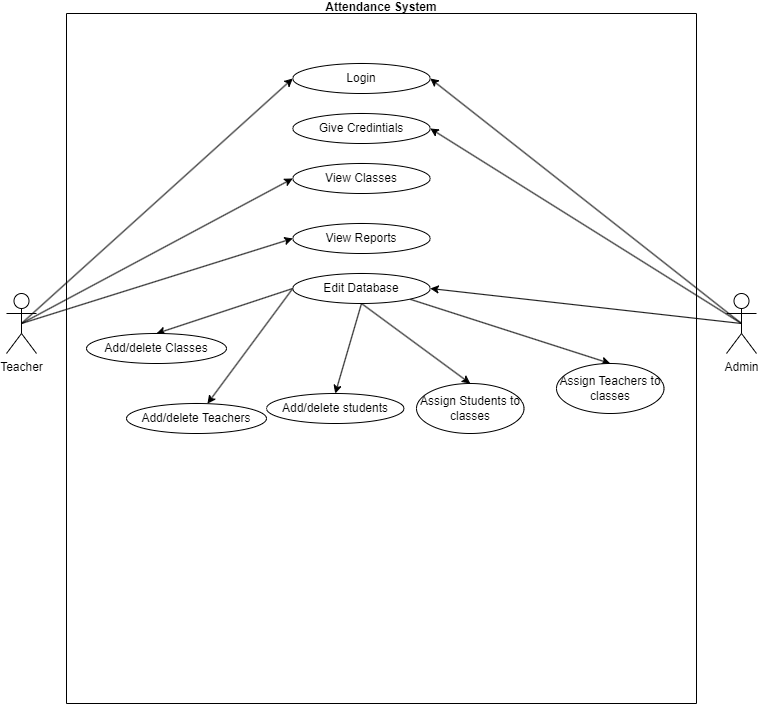

The diagram above was exported from draw.io. Its source (the exported page's mxGraphModel, read from the mxfile embedded in the PNG):
<mxGraphModel dx="1376" dy="522" grid="1" gridSize="10" guides="1" tooltips="1" connect="1" arrows="1" fold="1" page="1" pageScale="1" pageWidth="3300" pageHeight="4681" math="0" shadow="0">
  <root>
    <mxCell id="0" />
    <mxCell id="1" parent="0" />
    <mxCell id="q_0qz1a4ClDojRbCBRkg-11" style="rounded=0;orthogonalLoop=1;jettySize=auto;html=1;exitX=0.5;exitY=0.5;exitDx=0;exitDy=0;exitPerimeter=0;entryX=0;entryY=0.5;entryDx=0;entryDy=0;" edge="1" parent="1" source="q_0qz1a4ClDojRbCBRkg-1" target="q_0qz1a4ClDojRbCBRkg-10">
      <mxGeometry relative="1" as="geometry" />
    </mxCell>
    <mxCell id="q_0qz1a4ClDojRbCBRkg-17" style="rounded=0;orthogonalLoop=1;jettySize=auto;html=1;exitX=0.5;exitY=0.5;exitDx=0;exitDy=0;exitPerimeter=0;entryX=0;entryY=0.5;entryDx=0;entryDy=0;" edge="1" parent="1" source="q_0qz1a4ClDojRbCBRkg-1" target="q_0qz1a4ClDojRbCBRkg-16">
      <mxGeometry relative="1" as="geometry" />
    </mxCell>
    <mxCell id="q_0qz1a4ClDojRbCBRkg-18" style="rounded=0;orthogonalLoop=1;jettySize=auto;html=1;exitX=0.5;exitY=0.5;exitDx=0;exitDy=0;exitPerimeter=0;entryX=0;entryY=0.5;entryDx=0;entryDy=0;" edge="1" parent="1" source="q_0qz1a4ClDojRbCBRkg-1" target="q_0qz1a4ClDojRbCBRkg-15">
      <mxGeometry relative="1" as="geometry" />
    </mxCell>
    <mxCell id="q_0qz1a4ClDojRbCBRkg-1" value="Teacher" style="shape=umlActor;verticalLabelPosition=bottom;verticalAlign=top;html=1;outlineConnect=0;" vertex="1" parent="1">
      <mxGeometry x="170" y="440" width="30" height="60" as="geometry" />
    </mxCell>
    <mxCell id="q_0qz1a4ClDojRbCBRkg-12" style="rounded=0;orthogonalLoop=1;jettySize=auto;html=1;exitX=0.5;exitY=0.5;exitDx=0;exitDy=0;exitPerimeter=0;entryX=1;entryY=0.5;entryDx=0;entryDy=0;" edge="1" parent="1" source="q_0qz1a4ClDojRbCBRkg-2" target="q_0qz1a4ClDojRbCBRkg-10">
      <mxGeometry relative="1" as="geometry" />
    </mxCell>
    <mxCell id="q_0qz1a4ClDojRbCBRkg-14" style="rounded=0;orthogonalLoop=1;jettySize=auto;html=1;exitX=0.5;exitY=0.5;exitDx=0;exitDy=0;exitPerimeter=0;entryX=1;entryY=0.5;entryDx=0;entryDy=0;" edge="1" parent="1" source="q_0qz1a4ClDojRbCBRkg-2" target="q_0qz1a4ClDojRbCBRkg-13">
      <mxGeometry relative="1" as="geometry" />
    </mxCell>
    <mxCell id="q_0qz1a4ClDojRbCBRkg-21" style="rounded=0;orthogonalLoop=1;jettySize=auto;html=1;exitX=0.5;exitY=0.5;exitDx=0;exitDy=0;exitPerimeter=0;entryX=1;entryY=0.5;entryDx=0;entryDy=0;" edge="1" parent="1" source="q_0qz1a4ClDojRbCBRkg-2" target="q_0qz1a4ClDojRbCBRkg-19">
      <mxGeometry relative="1" as="geometry" />
    </mxCell>
    <mxCell id="q_0qz1a4ClDojRbCBRkg-2" value="Admin" style="shape=umlActor;verticalLabelPosition=bottom;verticalAlign=top;html=1;outlineConnect=0;" vertex="1" parent="1">
      <mxGeometry x="890" y="440" width="30" height="60" as="geometry" />
    </mxCell>
    <mxCell id="q_0qz1a4ClDojRbCBRkg-9" value="Attendance System&#10;" style="swimlane;startSize=0;" vertex="1" parent="1">
      <mxGeometry x="230" y="160" width="630" height="690" as="geometry" />
    </mxCell>
    <mxCell id="q_0qz1a4ClDojRbCBRkg-10" value="Login" style="ellipse;whiteSpace=wrap;html=1;" vertex="1" parent="q_0qz1a4ClDojRbCBRkg-9">
      <mxGeometry x="226.25" y="50" width="137.5" height="30" as="geometry" />
    </mxCell>
    <mxCell id="q_0qz1a4ClDojRbCBRkg-13" value="Give Credintials" style="ellipse;whiteSpace=wrap;html=1;" vertex="1" parent="q_0qz1a4ClDojRbCBRkg-9">
      <mxGeometry x="226.25" y="100" width="137.5" height="30" as="geometry" />
    </mxCell>
    <mxCell id="q_0qz1a4ClDojRbCBRkg-15" value="View Classes" style="ellipse;whiteSpace=wrap;html=1;" vertex="1" parent="q_0qz1a4ClDojRbCBRkg-9">
      <mxGeometry x="226.25" y="150" width="137.5" height="30" as="geometry" />
    </mxCell>
    <mxCell id="q_0qz1a4ClDojRbCBRkg-16" value="View Reports" style="ellipse;whiteSpace=wrap;html=1;" vertex="1" parent="q_0qz1a4ClDojRbCBRkg-9">
      <mxGeometry x="226.25" y="210" width="137.5" height="30" as="geometry" />
    </mxCell>
    <mxCell id="q_0qz1a4ClDojRbCBRkg-26" style="rounded=0;orthogonalLoop=1;jettySize=auto;html=1;exitX=0.5;exitY=1;exitDx=0;exitDy=0;entryX=0.5;entryY=0;entryDx=0;entryDy=0;" edge="1" parent="q_0qz1a4ClDojRbCBRkg-9" source="q_0qz1a4ClDojRbCBRkg-19" target="q_0qz1a4ClDojRbCBRkg-23">
      <mxGeometry relative="1" as="geometry" />
    </mxCell>
    <mxCell id="q_0qz1a4ClDojRbCBRkg-30" style="rounded=0;orthogonalLoop=1;jettySize=auto;html=1;exitX=0;exitY=0.5;exitDx=0;exitDy=0;entryX=0.5;entryY=0;entryDx=0;entryDy=0;" edge="1" parent="q_0qz1a4ClDojRbCBRkg-9" source="q_0qz1a4ClDojRbCBRkg-19" target="q_0qz1a4ClDojRbCBRkg-29">
      <mxGeometry relative="1" as="geometry" />
    </mxCell>
    <mxCell id="q_0qz1a4ClDojRbCBRkg-32" style="rounded=0;orthogonalLoop=1;jettySize=auto;html=1;exitX=1;exitY=1;exitDx=0;exitDy=0;entryX=0.5;entryY=0;entryDx=0;entryDy=0;" edge="1" parent="q_0qz1a4ClDojRbCBRkg-9" source="q_0qz1a4ClDojRbCBRkg-19" target="q_0qz1a4ClDojRbCBRkg-31">
      <mxGeometry relative="1" as="geometry" />
    </mxCell>
    <mxCell id="q_0qz1a4ClDojRbCBRkg-36" style="rounded=0;orthogonalLoop=1;jettySize=auto;html=1;exitX=0.5;exitY=1;exitDx=0;exitDy=0;entryX=0.5;entryY=0;entryDx=0;entryDy=0;" edge="1" parent="q_0qz1a4ClDojRbCBRkg-9" source="q_0qz1a4ClDojRbCBRkg-19" target="q_0qz1a4ClDojRbCBRkg-35">
      <mxGeometry relative="1" as="geometry" />
    </mxCell>
    <mxCell id="q_0qz1a4ClDojRbCBRkg-38" style="rounded=0;orthogonalLoop=1;jettySize=auto;html=1;exitX=0;exitY=0.5;exitDx=0;exitDy=0;" edge="1" parent="q_0qz1a4ClDojRbCBRkg-9" source="q_0qz1a4ClDojRbCBRkg-19" target="q_0qz1a4ClDojRbCBRkg-37">
      <mxGeometry relative="1" as="geometry" />
    </mxCell>
    <mxCell id="q_0qz1a4ClDojRbCBRkg-19" value="Edit&amp;nbsp;Database" style="ellipse;whiteSpace=wrap;html=1;" vertex="1" parent="q_0qz1a4ClDojRbCBRkg-9">
      <mxGeometry x="226.25" y="260" width="137.5" height="30" as="geometry" />
    </mxCell>
    <mxCell id="q_0qz1a4ClDojRbCBRkg-23" value="Add/delete students" style="ellipse;whiteSpace=wrap;html=1;" vertex="1" parent="q_0qz1a4ClDojRbCBRkg-9">
      <mxGeometry x="200" y="380" width="137.5" height="30" as="geometry" />
    </mxCell>
    <mxCell id="q_0qz1a4ClDojRbCBRkg-29" value="Add/delete Classes" style="ellipse;whiteSpace=wrap;html=1;" vertex="1" parent="q_0qz1a4ClDojRbCBRkg-9">
      <mxGeometry x="20" y="320" width="140" height="30" as="geometry" />
    </mxCell>
    <mxCell id="q_0qz1a4ClDojRbCBRkg-31" value="Assign Teachers to classes" style="ellipse;whiteSpace=wrap;html=1;" vertex="1" parent="q_0qz1a4ClDojRbCBRkg-9">
      <mxGeometry x="490" y="350" width="107.5" height="50" as="geometry" />
    </mxCell>
    <mxCell id="q_0qz1a4ClDojRbCBRkg-35" value="Assign Students to classes" style="ellipse;whiteSpace=wrap;html=1;" vertex="1" parent="q_0qz1a4ClDojRbCBRkg-9">
      <mxGeometry x="350" y="370" width="107.5" height="50" as="geometry" />
    </mxCell>
    <mxCell id="q_0qz1a4ClDojRbCBRkg-37" value="Add/delete Teachers" style="ellipse;whiteSpace=wrap;html=1;" vertex="1" parent="q_0qz1a4ClDojRbCBRkg-9">
      <mxGeometry x="60" y="390" width="140" height="30" as="geometry" />
    </mxCell>
  </root>
</mxGraphModel>